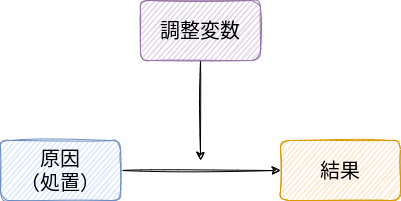

The diagram above was exported from draw.io. Its source (the exported page's mxGraphModel, read from the mxfile embedded in the PNG):
<mxGraphModel dx="1374" dy="777" grid="1" gridSize="10" guides="1" tooltips="1" connect="1" arrows="1" fold="1" page="1" pageScale="1" pageWidth="850" pageHeight="1100" math="1" shadow="0">
  <root>
    <mxCell id="0" />
    <mxCell id="1" parent="0" />
    <mxCell id="4" style="edgeStyle=none;html=1;fontSize=20;sketch=1;" parent="1" source="2" target="3" edge="1">
      <mxGeometry relative="1" as="geometry" />
    </mxCell>
    <mxCell id="2" value="&lt;font style=&quot;font-size: 20px&quot;&gt;原因&lt;br&gt;（処置）&lt;/font&gt;" style="rounded=1;whiteSpace=wrap;html=1;sketch=1;fillColor=#dae8fc;strokeColor=#6c8ebf;" parent="1" vertex="1">
      <mxGeometry x="160" y="220" width="120" height="60" as="geometry" />
    </mxCell>
    <mxCell id="3" value="&lt;font style=&quot;font-size: 20px&quot;&gt;結果&lt;/font&gt;" style="rounded=1;whiteSpace=wrap;html=1;sketch=1;fillColor=#ffe6cc;strokeColor=#d79b00;" parent="1" vertex="1">
      <mxGeometry x="440" y="220" width="120" height="60" as="geometry" />
    </mxCell>
    <mxCell id="7" style="edgeStyle=none;html=1;sketch=1;" edge="1" parent="1" source="5">
      <mxGeometry relative="1" as="geometry">
        <mxPoint x="360" y="240" as="targetPoint" />
      </mxGeometry>
    </mxCell>
    <mxCell id="5" value="&lt;font style=&quot;font-size: 20px&quot;&gt;調整変数&lt;/font&gt;" style="rounded=1;whiteSpace=wrap;html=1;sketch=1;fillColor=#e1d5e7;strokeColor=#9673a6;" parent="1" vertex="1">
      <mxGeometry x="300" y="80" width="120" height="60" as="geometry" />
    </mxCell>
  </root>
</mxGraphModel>